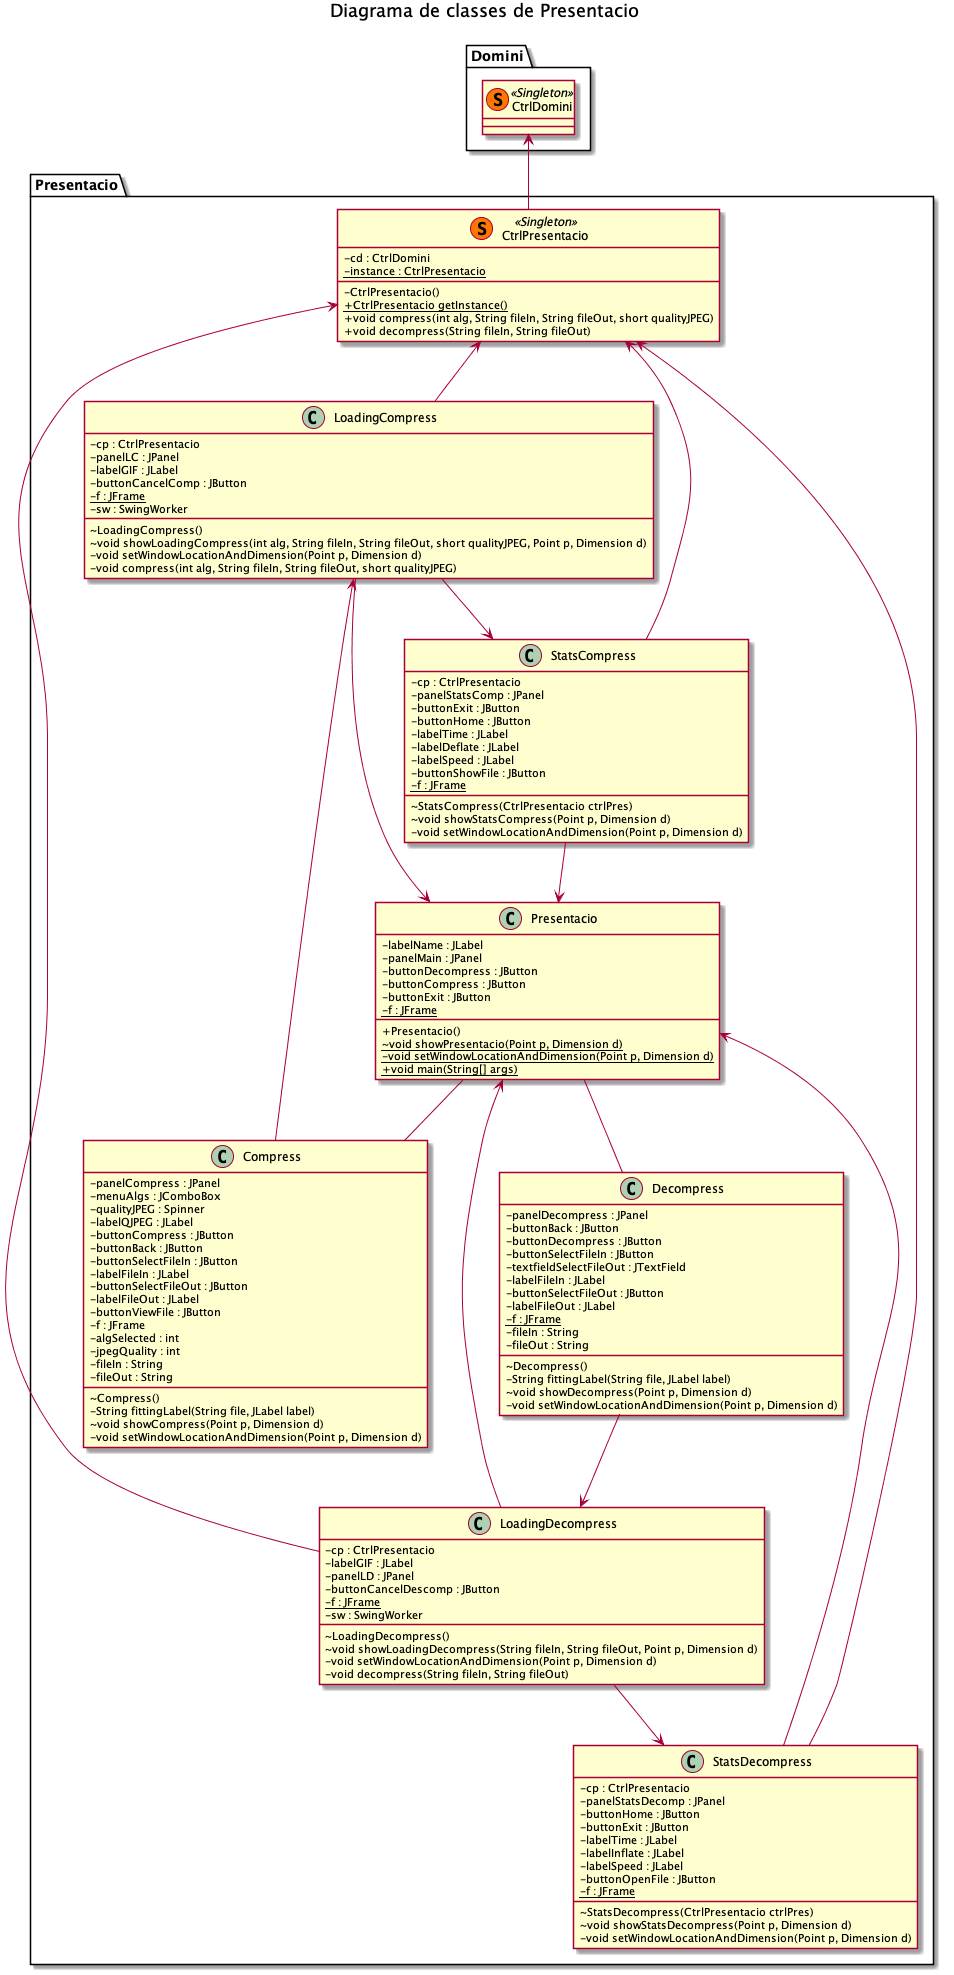

The diagram above was rendered by PlantUML. Its source (embedded in the PNG):
@startuml

skinparam classAttributeIconSize 0

title Diagrama de classes de Presentacio

package Domini {
    class CtrlDomini << (S,#FF7700) Singleton >>
}

package Presentacio {
    class CtrlPresentacio << (S,#FF7700) Singleton >>{
        -cd : CtrlDomini
        {static}-instance : CtrlPresentacio
        -CtrlPresentacio()
        {static}+CtrlPresentacio getInstance()
        +void compress(int alg, String fileIn, String fileOut, short qualityJPEG)
        +void decompress(String fileIn, String fileOut)
    }
    class Presentacio {
        -labelName : JLabel
        -panelMain : JPanel
        -buttonDecompress : JButton
        -buttonCompress : JButton
        -buttonExit : JButton
        {static}-f : JFrame
        +Presentacio()
        {static}~void showPresentacio(Point p, Dimension d)
        {static}-void setWindowLocationAndDimension(Point p, Dimension d)
        {static}+void main(String[] args)
    }
    class Compress {
        -panelCompress : JPanel
        -menuAlgs : JComboBox
        -qualityJPEG : Spinner
        -labelQJPEG : JLabel
        -buttonCompress : JButton
        -buttonBack : JButton
        -buttonSelectFileIn : JButton
        -labelFileIn : JLabel
        -buttonSelectFileOut : JButton
        -labelFileOut : JLabel
        -buttonViewFile : JButton
        -f : JFrame
        -algSelected : int
        -jpegQuality : int
        -fileIn : String
        -fileOut : String
        ~Compress()
        -String fittingLabel(String file, JLabel label)
        ~void showCompress(Point p, Dimension d)
        -void setWindowLocationAndDimension(Point p, Dimension d)
    }
    class Decompress {
        -panelDecompress : JPanel
        -buttonBack : JButton
        -buttonDecompress : JButton
        -buttonSelectFileIn : JButton
        -textfieldSelectFileOut : JTextField
        -labelFileIn : JLabel
        -buttonSelectFileOut : JButton
        -labelFileOut : JLabel
        {static}-f : JFrame
        -fileIn : String
        -fileOut : String
        ~Decompress()
        -String fittingLabel(String file, JLabel label)
        ~void showDecompress(Point p, Dimension d)
        -void setWindowLocationAndDimension(Point p, Dimension d)
    }
    class LoadingCompress {
        -cp : CtrlPresentacio
        -panelLC : JPanel
        -labelGIF : JLabel
        -buttonCancelComp : JButton
        {static}-f : JFrame
        -sw : SwingWorker
        ~LoadingCompress()
        ~void showLoadingCompress(int alg, String fileIn, String fileOut, short qualityJPEG, Point p, Dimension d)
        -void setWindowLocationAndDimension(Point p, Dimension d)
        -void compress(int alg, String fileIn, String fileOut, short qualityJPEG)
    }
    class LoadingDecompress {
        -cp : CtrlPresentacio
        -labelGIF : JLabel
        -panelLD : JPanel
        -buttonCancelDescomp : JButton
        {static}-f : JFrame
        -sw : SwingWorker
        ~LoadingDecompress()
        ~void showLoadingDecompress(String fileIn, String fileOut, Point p, Dimension d)
        -void setWindowLocationAndDimension(Point p, Dimension d)
        -void decompress(String fileIn, String fileOut)
    }
    class StatsCompress {
        -cp : CtrlPresentacio
        -panelStatsComp : JPanel
        -buttonExit : JButton
        -buttonHome : JButton
        -labelTime : JLabel
        -labelDeflate : JLabel
        -labelSpeed : JLabel
        -buttonShowFile : JButton
        {static}-f : JFrame
        ~StatsCompress(CtrlPresentacio ctrlPres)
        ~void showStatsCompress(Point p, Dimension d)
        -void setWindowLocationAndDimension(Point p, Dimension d)
    }
    class StatsDecompress {
        -cp : CtrlPresentacio
        -panelStatsDecomp : JPanel
        -buttonHome : JButton
        -buttonExit : JButton
        -labelTime : JLabel
        -labelInflate : JLabel
        -labelSpeed : JLabel
        -buttonOpenFile : JButton
        {static}-f : JFrame
        ~StatsDecompress(CtrlPresentacio ctrlPres)
        ~void showStatsDecompress(Point p, Dimension d)
        -void setWindowLocationAndDimension(Point p, Dimension d)
    }
}

CtrlDomini <-- CtrlPresentacio
CtrlPresentacio <-- LoadingCompress
CtrlPresentacio <-- LoadingDecompress
CtrlPresentacio <-- StatsCompress
CtrlPresentacio <-- StatsDecompress

Presentacio -- Compress
Presentacio -- Decompress
Compress --> LoadingCompress
Decompress --> LoadingDecompress
LoadingCompress --> StatsCompress
LoadingCompress --> Presentacio
LoadingDecompress --> StatsDecompress
LoadingDecompress --> Presentacio
StatsCompress --> Presentacio
StatsDecompress --> Presentacio

@enduml